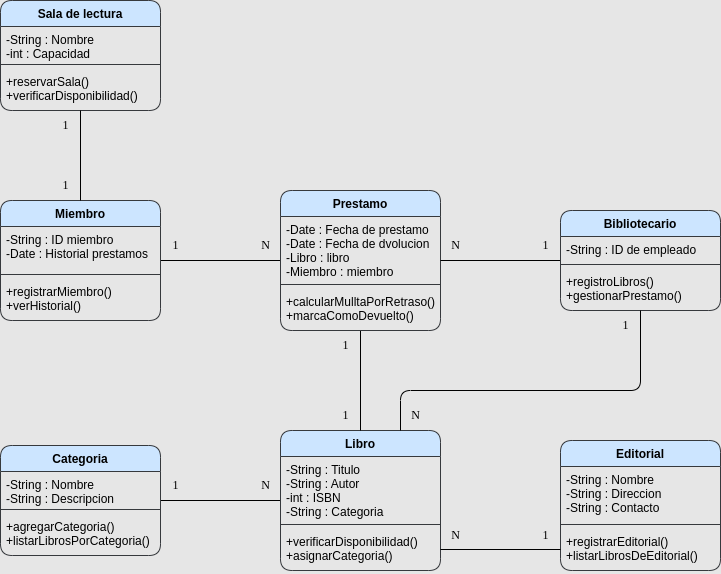

The diagram above was exported from draw.io. Its source (the exported page's mxGraphModel, read from the mxfile embedded in the PNG):
<mxGraphModel dx="1065" dy="765" grid="1" gridSize="10" guides="1" tooltips="1" connect="1" arrows="1" fold="1" page="1" pageScale="1" pageWidth="827" pageHeight="1169" background="#E6E6E6" math="0" shadow="0">
  <root>
    <mxCell id="0" />
    <mxCell id="1" parent="0" />
    <mxCell id="2" style="html=1;endArrow=none;endFill=0;" edge="1" parent="1" source="3" target="22">
      <mxGeometry relative="1" as="geometry" />
    </mxCell>
    <mxCell id="3" value="Libro" style="swimlane;fontStyle=1;align=center;verticalAlign=top;childLayout=stackLayout;horizontal=1;startSize=26;horizontalStack=0;resizeParent=1;resizeParentMax=0;resizeLast=0;collapsible=1;marginBottom=0;fillColor=#cce5ff;strokeColor=#36393d;rounded=1;" vertex="1" parent="1">
      <mxGeometry x="360" y="520" width="160" height="140" as="geometry" />
    </mxCell>
    <mxCell id="4" value="-String : Titulo&#10;-String : Autor&#10;-int : ISBN&#10;-String : Categoria" style="text;strokeColor=none;fillColor=none;align=left;verticalAlign=top;spacingLeft=4;spacingRight=4;overflow=hidden;rotatable=0;points=[[0,0.5],[1,0.5]];portConstraint=eastwest;rounded=1;" vertex="1" parent="3">
      <mxGeometry y="26" width="160" height="64" as="geometry" />
    </mxCell>
    <mxCell id="5" value="" style="line;strokeWidth=1;fillColor=none;align=left;verticalAlign=middle;spacingTop=-1;spacingLeft=3;spacingRight=3;rotatable=0;labelPosition=right;points=[];portConstraint=eastwest;strokeColor=inherit;rounded=1;" vertex="1" parent="3">
      <mxGeometry y="90" width="160" height="8" as="geometry" />
    </mxCell>
    <mxCell id="6" value="+verificarDisponibilidad()&#10;+asignarCategoria()" style="text;strokeColor=none;fillColor=none;align=left;verticalAlign=top;spacingLeft=4;spacingRight=4;overflow=hidden;rotatable=0;points=[[0,0.5],[1,0.5]];portConstraint=eastwest;rounded=1;" vertex="1" parent="3">
      <mxGeometry y="98" width="160" height="42" as="geometry" />
    </mxCell>
    <mxCell id="7" style="edgeStyle=none;html=1;endArrow=none;endFill=0;" edge="1" parent="1" source="8" target="13">
      <mxGeometry relative="1" as="geometry" />
    </mxCell>
    <mxCell id="8" value="Miembro" style="swimlane;fontStyle=1;align=center;verticalAlign=top;childLayout=stackLayout;horizontal=1;startSize=26;horizontalStack=0;resizeParent=1;resizeParentMax=0;resizeLast=0;collapsible=1;marginBottom=0;fillColor=#cce5ff;strokeColor=#36393d;rounded=1;" vertex="1" parent="1">
      <mxGeometry x="80" y="290" width="160" height="120" as="geometry" />
    </mxCell>
    <mxCell id="9" value="-String : ID miembro&#10;-Date : Historial prestamos" style="text;strokeColor=none;fillColor=none;align=left;verticalAlign=top;spacingLeft=4;spacingRight=4;overflow=hidden;rotatable=0;points=[[0,0.5],[1,0.5]];portConstraint=eastwest;rounded=1;" vertex="1" parent="8">
      <mxGeometry y="26" width="160" height="44" as="geometry" />
    </mxCell>
    <mxCell id="10" value="" style="line;strokeWidth=1;fillColor=none;align=left;verticalAlign=middle;spacingTop=-1;spacingLeft=3;spacingRight=3;rotatable=0;labelPosition=right;points=[];portConstraint=eastwest;strokeColor=inherit;rounded=1;" vertex="1" parent="8">
      <mxGeometry y="70" width="160" height="8" as="geometry" />
    </mxCell>
    <mxCell id="11" value="+registrarMiembro()&#10;+verHistorial()" style="text;strokeColor=none;fillColor=none;align=left;verticalAlign=top;spacingLeft=4;spacingRight=4;overflow=hidden;rotatable=0;points=[[0,0.5],[1,0.5]];portConstraint=eastwest;rounded=1;" vertex="1" parent="8">
      <mxGeometry y="78" width="160" height="42" as="geometry" />
    </mxCell>
    <mxCell id="12" style="edgeStyle=none;html=1;endArrow=none;endFill=0;" edge="1" parent="1" source="13" target="3">
      <mxGeometry relative="1" as="geometry" />
    </mxCell>
    <mxCell id="13" value="Prestamo" style="swimlane;fontStyle=1;align=center;verticalAlign=top;childLayout=stackLayout;horizontal=1;startSize=26;horizontalStack=0;resizeParent=1;resizeParentMax=0;resizeLast=0;collapsible=1;marginBottom=0;fillColor=#cce5ff;strokeColor=#36393d;rounded=1;" vertex="1" parent="1">
      <mxGeometry x="360" y="280" width="160" height="140" as="geometry" />
    </mxCell>
    <mxCell id="14" value="-Date : Fecha de prestamo&#10;-Date : Fecha de dvolucion&#10;-Libro : libro&#10;-Miembro : miembro" style="text;strokeColor=none;fillColor=none;align=left;verticalAlign=top;spacingLeft=4;spacingRight=4;overflow=hidden;rotatable=0;points=[[0,0.5],[1,0.5]];portConstraint=eastwest;rounded=1;" vertex="1" parent="13">
      <mxGeometry y="26" width="160" height="64" as="geometry" />
    </mxCell>
    <mxCell id="15" value="" style="line;strokeWidth=1;fillColor=none;align=left;verticalAlign=middle;spacingTop=-1;spacingLeft=3;spacingRight=3;rotatable=0;labelPosition=right;points=[];portConstraint=eastwest;strokeColor=inherit;rounded=1;" vertex="1" parent="13">
      <mxGeometry y="90" width="160" height="8" as="geometry" />
    </mxCell>
    <mxCell id="16" value="+calcularMulltaPorRetraso()&#10;+marcaComoDevuelto()" style="text;strokeColor=none;fillColor=none;align=left;verticalAlign=top;spacingLeft=4;spacingRight=4;overflow=hidden;rotatable=0;points=[[0,0.5],[1,0.5]];portConstraint=eastwest;rounded=1;" vertex="1" parent="13">
      <mxGeometry y="98" width="160" height="42" as="geometry" />
    </mxCell>
    <mxCell id="17" style="edgeStyle=none;html=1;endArrow=none;endFill=0;" edge="1" parent="1" source="18" target="13">
      <mxGeometry relative="1" as="geometry" />
    </mxCell>
    <mxCell id="18" value="Bibliotecario" style="swimlane;fontStyle=1;align=center;verticalAlign=top;childLayout=stackLayout;horizontal=1;startSize=26;horizontalStack=0;resizeParent=1;resizeParentMax=0;resizeLast=0;collapsible=1;marginBottom=0;fillColor=#cce5ff;strokeColor=#36393d;rounded=1;" vertex="1" parent="1">
      <mxGeometry x="640" y="300" width="160" height="100" as="geometry" />
    </mxCell>
    <mxCell id="19" value="-String : ID de empleado" style="text;strokeColor=none;fillColor=none;align=left;verticalAlign=top;spacingLeft=4;spacingRight=4;overflow=hidden;rotatable=0;points=[[0,0.5],[1,0.5]];portConstraint=eastwest;rounded=1;" vertex="1" parent="18">
      <mxGeometry y="26" width="160" height="24" as="geometry" />
    </mxCell>
    <mxCell id="20" value="" style="line;strokeWidth=1;fillColor=none;align=left;verticalAlign=middle;spacingTop=-1;spacingLeft=3;spacingRight=3;rotatable=0;labelPosition=right;points=[];portConstraint=eastwest;strokeColor=inherit;rounded=1;" vertex="1" parent="18">
      <mxGeometry y="50" width="160" height="8" as="geometry" />
    </mxCell>
    <mxCell id="21" value="+registroLibros()&#10;+gestionarPrestamo()" style="text;strokeColor=none;fillColor=none;align=left;verticalAlign=top;spacingLeft=4;spacingRight=4;overflow=hidden;rotatable=0;points=[[0,0.5],[1,0.5]];portConstraint=eastwest;rounded=1;" vertex="1" parent="18">
      <mxGeometry y="58" width="160" height="42" as="geometry" />
    </mxCell>
    <mxCell id="22" value="Categoria" style="swimlane;fontStyle=1;align=center;verticalAlign=top;childLayout=stackLayout;horizontal=1;startSize=26;horizontalStack=0;resizeParent=1;resizeParentMax=0;resizeLast=0;collapsible=1;marginBottom=0;fillColor=#cce5ff;strokeColor=#36393d;rounded=1;" vertex="1" parent="1">
      <mxGeometry x="80" y="535" width="160" height="110" as="geometry" />
    </mxCell>
    <mxCell id="23" value="-String : Nombre&#10;-String : Descripcion" style="text;strokeColor=none;fillColor=none;align=left;verticalAlign=top;spacingLeft=4;spacingRight=4;overflow=hidden;rotatable=0;points=[[0,0.5],[1,0.5]];portConstraint=eastwest;rounded=1;" vertex="1" parent="22">
      <mxGeometry y="26" width="160" height="34" as="geometry" />
    </mxCell>
    <mxCell id="24" value="" style="line;strokeWidth=1;fillColor=none;align=left;verticalAlign=middle;spacingTop=-1;spacingLeft=3;spacingRight=3;rotatable=0;labelPosition=right;points=[];portConstraint=eastwest;strokeColor=inherit;rounded=1;" vertex="1" parent="22">
      <mxGeometry y="60" width="160" height="8" as="geometry" />
    </mxCell>
    <mxCell id="25" value="+agregarCategoria()&#10;+listarLibrosPorCategoria()" style="text;strokeColor=none;fillColor=none;align=left;verticalAlign=top;spacingLeft=4;spacingRight=4;overflow=hidden;rotatable=0;points=[[0,0.5],[1,0.5]];portConstraint=eastwest;rounded=1;" vertex="1" parent="22">
      <mxGeometry y="68" width="160" height="42" as="geometry" />
    </mxCell>
    <mxCell id="26" value="1" style="text;html=1;align=center;verticalAlign=middle;resizable=0;points=[];autosize=1;strokeColor=none;fillColor=none;fontFamily=Times New Roman;rounded=1;" vertex="1" parent="1">
      <mxGeometry x="240" y="320" width="30" height="30" as="geometry" />
    </mxCell>
    <mxCell id="27" value="N" style="text;html=1;align=center;verticalAlign=middle;resizable=0;points=[];autosize=1;strokeColor=none;fillColor=none;fontFamily=Times New Roman;rounded=1;" vertex="1" parent="1">
      <mxGeometry x="330" y="320" width="30" height="30" as="geometry" />
    </mxCell>
    <mxCell id="28" value="1" style="text;html=1;align=center;verticalAlign=middle;resizable=0;points=[];autosize=1;strokeColor=none;fillColor=none;fontFamily=Times New Roman;rounded=1;" vertex="1" parent="1">
      <mxGeometry x="410" y="420" width="30" height="30" as="geometry" />
    </mxCell>
    <mxCell id="29" value="1" style="text;html=1;align=center;verticalAlign=middle;resizable=0;points=[];autosize=1;strokeColor=none;fillColor=none;fontFamily=Times New Roman;rounded=1;" vertex="1" parent="1">
      <mxGeometry x="410" y="490" width="30" height="30" as="geometry" />
    </mxCell>
    <mxCell id="30" value="1" style="text;html=1;align=center;verticalAlign=middle;resizable=0;points=[];autosize=1;strokeColor=none;fillColor=none;fontFamily=Times New Roman;rounded=1;" vertex="1" parent="1">
      <mxGeometry x="610" y="320" width="30" height="30" as="geometry" />
    </mxCell>
    <mxCell id="31" value="1" style="text;html=1;align=center;verticalAlign=middle;resizable=0;points=[];autosize=1;strokeColor=none;fillColor=none;fontFamily=Times New Roman;rounded=1;" vertex="1" parent="1">
      <mxGeometry x="690" y="400" width="30" height="30" as="geometry" />
    </mxCell>
    <mxCell id="32" value="N" style="text;html=1;align=center;verticalAlign=middle;resizable=0;points=[];autosize=1;strokeColor=none;fillColor=none;fontFamily=Times New Roman;rounded=1;" vertex="1" parent="1">
      <mxGeometry x="520" y="320" width="30" height="30" as="geometry" />
    </mxCell>
    <mxCell id="33" value="N" style="text;html=1;align=center;verticalAlign=middle;resizable=0;points=[];autosize=1;strokeColor=none;fillColor=none;fontFamily=Times New Roman;rounded=1;" vertex="1" parent="1">
      <mxGeometry x="480" y="490" width="30" height="30" as="geometry" />
    </mxCell>
    <mxCell id="34" value="N" style="text;html=1;align=center;verticalAlign=middle;resizable=0;points=[];autosize=1;strokeColor=none;fillColor=none;fontFamily=Times New Roman;rounded=1;" vertex="1" parent="1">
      <mxGeometry x="330" y="560" width="30" height="30" as="geometry" />
    </mxCell>
    <mxCell id="35" value="1" style="text;html=1;align=center;verticalAlign=middle;resizable=0;points=[];autosize=1;strokeColor=none;fillColor=none;fontFamily=Times New Roman;rounded=1;" vertex="1" parent="1">
      <mxGeometry x="240" y="560" width="30" height="30" as="geometry" />
    </mxCell>
    <mxCell id="36" value="Editorial" style="swimlane;fontStyle=1;align=center;verticalAlign=top;childLayout=stackLayout;horizontal=1;startSize=26;horizontalStack=0;resizeParent=1;resizeParentMax=0;resizeLast=0;collapsible=1;marginBottom=0;fillColor=#cce5ff;strokeColor=#36393d;rounded=1;" vertex="1" parent="1">
      <mxGeometry x="640" y="530" width="160" height="130" as="geometry" />
    </mxCell>
    <mxCell id="37" value="-String : Nombre&#10;-String : Direccion&#10;-String : Contacto" style="text;strokeColor=none;fillColor=none;align=left;verticalAlign=top;spacingLeft=4;spacingRight=4;overflow=hidden;rotatable=0;points=[[0,0.5],[1,0.5]];portConstraint=eastwest;rounded=1;" vertex="1" parent="36">
      <mxGeometry y="26" width="160" height="54" as="geometry" />
    </mxCell>
    <mxCell id="38" value="" style="line;strokeWidth=1;fillColor=none;align=left;verticalAlign=middle;spacingTop=-1;spacingLeft=3;spacingRight=3;rotatable=0;labelPosition=right;points=[];portConstraint=eastwest;strokeColor=inherit;rounded=1;" vertex="1" parent="36">
      <mxGeometry y="80" width="160" height="8" as="geometry" />
    </mxCell>
    <mxCell id="39" value="+registrarEditorial()&#10;+listarLibrosDeEditorial()" style="text;strokeColor=none;fillColor=none;align=left;verticalAlign=top;spacingLeft=4;spacingRight=4;overflow=hidden;rotatable=0;points=[[0,0.5],[1,0.5]];portConstraint=eastwest;rounded=1;" vertex="1" parent="36">
      <mxGeometry y="88" width="160" height="42" as="geometry" />
    </mxCell>
    <mxCell id="40" value="Sala de lectura" style="swimlane;fontStyle=1;align=center;verticalAlign=top;childLayout=stackLayout;horizontal=1;startSize=26;horizontalStack=0;resizeParent=1;resizeParentMax=0;resizeLast=0;collapsible=1;marginBottom=0;fillColor=#cce5ff;strokeColor=#36393d;rounded=1;" vertex="1" parent="1">
      <mxGeometry x="80" y="90" width="160" height="110" as="geometry" />
    </mxCell>
    <mxCell id="41" value="-String : Nombre&#10;-int : Capacidad" style="text;strokeColor=none;fillColor=none;align=left;verticalAlign=top;spacingLeft=4;spacingRight=4;overflow=hidden;rotatable=0;points=[[0,0.5],[1,0.5]];portConstraint=eastwest;rounded=1;" vertex="1" parent="40">
      <mxGeometry y="26" width="160" height="34" as="geometry" />
    </mxCell>
    <mxCell id="42" value="" style="line;strokeWidth=1;fillColor=none;align=left;verticalAlign=middle;spacingTop=-1;spacingLeft=3;spacingRight=3;rotatable=0;labelPosition=right;points=[];portConstraint=eastwest;strokeColor=inherit;rounded=1;" vertex="1" parent="40">
      <mxGeometry y="60" width="160" height="8" as="geometry" />
    </mxCell>
    <mxCell id="43" value="+reservarSala()&#10;+verificarDisponibilidad()" style="text;strokeColor=none;fillColor=none;align=left;verticalAlign=top;spacingLeft=4;spacingRight=4;overflow=hidden;rotatable=0;points=[[0,0.5],[1,0.5]];portConstraint=eastwest;rounded=1;" vertex="1" parent="40">
      <mxGeometry y="68" width="160" height="42" as="geometry" />
    </mxCell>
    <mxCell id="44" style="edgeStyle=none;html=1;endArrow=none;endFill=0;" edge="1" parent="1" source="40" target="8">
      <mxGeometry relative="1" as="geometry" />
    </mxCell>
    <mxCell id="45" value="N" style="text;html=1;align=center;verticalAlign=middle;resizable=0;points=[];autosize=1;strokeColor=none;fillColor=none;fontFamily=Times New Roman;rounded=1;" vertex="1" parent="1">
      <mxGeometry x="520" y="610" width="30" height="30" as="geometry" />
    </mxCell>
    <mxCell id="46" value="1" style="text;html=1;align=center;verticalAlign=middle;resizable=0;points=[];autosize=1;strokeColor=none;fillColor=none;fontFamily=Times New Roman;rounded=1;" vertex="1" parent="1">
      <mxGeometry x="610" y="610" width="30" height="30" as="geometry" />
    </mxCell>
    <mxCell id="47" value="1" style="text;html=1;align=center;verticalAlign=middle;resizable=0;points=[];autosize=1;strokeColor=none;fillColor=none;fontFamily=Times New Roman;rounded=1;" vertex="1" parent="1">
      <mxGeometry x="130" y="200" width="30" height="30" as="geometry" />
    </mxCell>
    <mxCell id="48" value="1" style="text;html=1;align=center;verticalAlign=middle;resizable=0;points=[];autosize=1;strokeColor=none;fillColor=none;fontFamily=Times New Roman;rounded=1;" vertex="1" parent="1">
      <mxGeometry x="130" y="260" width="30" height="30" as="geometry" />
    </mxCell>
    <mxCell id="49" style="edgeStyle=orthogonalEdgeStyle;html=1;entryX=0.75;entryY=0;entryDx=0;entryDy=0;endArrow=none;endFill=0;" edge="1" parent="1" source="18" target="3">
      <mxGeometry relative="1" as="geometry">
        <Array as="points">
          <mxPoint x="720" y="480" />
          <mxPoint x="480" y="480" />
        </Array>
      </mxGeometry>
    </mxCell>
    <mxCell id="50" style="edgeStyle=orthogonalEdgeStyle;rounded=1;html=1;exitX=0;exitY=0.5;exitDx=0;exitDy=0;endArrow=none;endFill=0;" edge="1" parent="1" source="39" target="6">
      <mxGeometry relative="1" as="geometry" />
    </mxCell>
  </root>
</mxGraphModel>